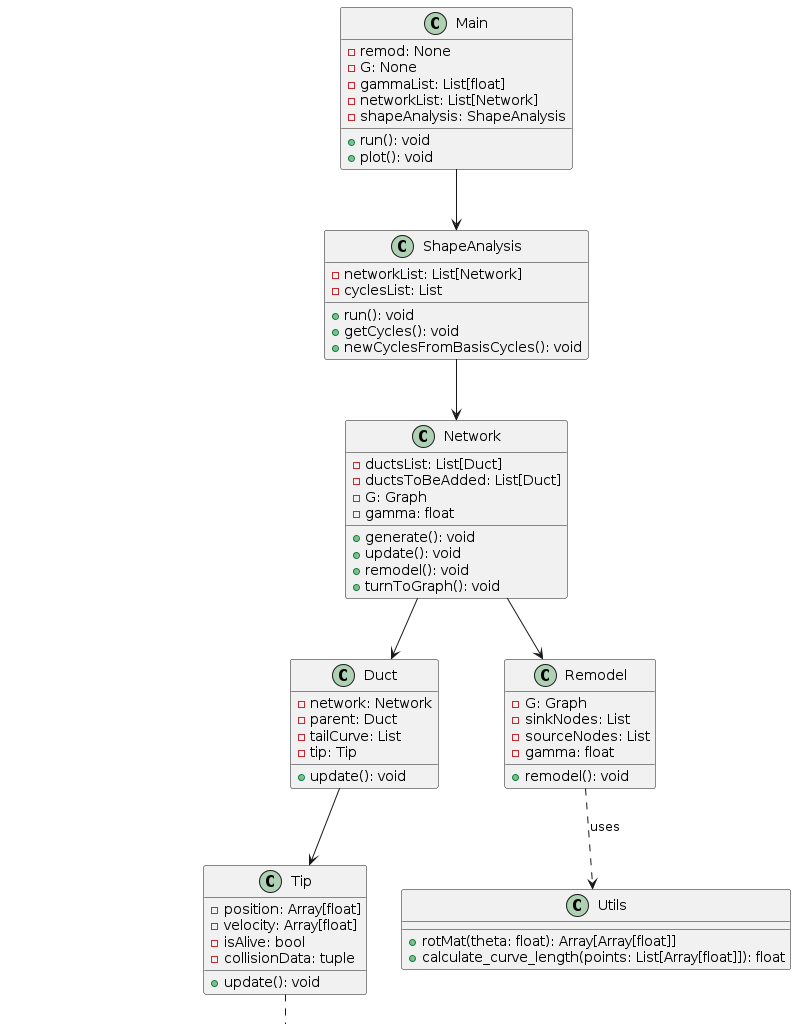

The diagram above was rendered by PlantUML. Its source (embedded in the PNG):
@startuml
class Main {
    - remod: None
    - G: None
    - gammaList: List[float]
    - networkList: List[Network]
    - shapeAnalysis: ShapeAnalysis
    + run(): void
    + plot(): void
}

class ShapeAnalysis {
    - networkList: List[Network]
    - cyclesList: List
    + run(): void
    + getCycles(): void
    + newCyclesFromBasisCycles(): void
}

class Network {
    - ductsList: List[Duct]
    - ductsToBeAdded: List[Duct]
    - G: Graph
    - gamma: float
    + generate(): void
    + update(): void
    + remodel(): void
    + turnToGraph(): void
}

class Duct {
    - network: Network
    - parent: Duct
    - tailCurve: List
    - tip: Tip
    + update(): void
}

class Tip {
    - position: Array[float]
    - velocity: Array[float]
    - isAlive: bool
    - collisionData: tuple
    + update(): void
}

class Remodel {
    - G: Graph
    - sinkNodes: List
    - sourceNodes: List
    - gamma: float
    + remodel(): void
}

class MovementModels {
    + angleMove(position: Array[float], velocity: Array[float], dt: float): Array[float]
    + cartesianMove(position: Array[float], velocity: Array[float], dt: float): Array[float]
}

class Data {
    - tumorRad: float
    - tumorPos: Array[float]
}

class Utils {
    + rotMat(theta: float): Array[Array[float]]
    + calculate_curve_length(points: List[Array[float]]): float
}

Main --> ShapeAnalysis
ShapeAnalysis --> Network
Network --> Duct
Duct --> Tip
Network --> Remodel
Tip ..> MovementModels : uses
Remodel ..> Utils : uses
MovementModels ..> Data : uses
@enduml